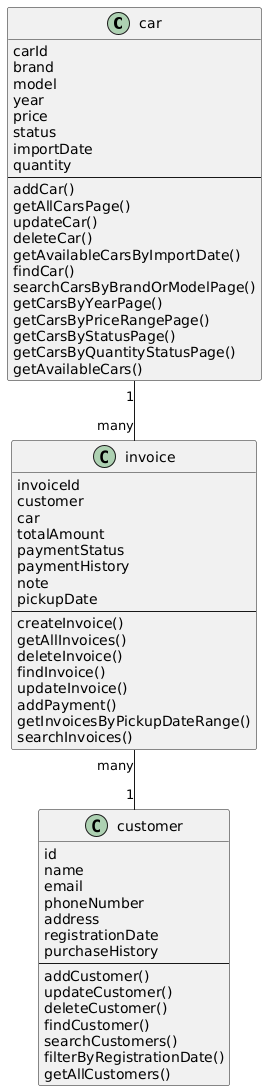

The diagram above was rendered by PlantUML. Its source (embedded in the PNG):
@startuml
car "1" -- "many" invoice
invoice "many"--"1" customer


class car{
     carId
     brand
     model
     year
     price
     status
     importDate
     quantity
    --
    addCar()
    getAllCarsPage()
    updateCar()
    deleteCar()
    getAvailableCarsByImportDate()
    findCar()
    searchCarsByBrandOrModelPage()
    getCarsByYearPage()
    getCarsByPriceRangePage()
    getCarsByStatusPage()
    getCarsByQuantityStatusPage()
    getAvailableCars()
}

class invoice{
    invoiceId
    customer
    car
    totalAmount
    paymentStatus
    paymentHistory
    note
    pickupDate
    --
    createInvoice()
    getAllInvoices()
    deleteInvoice()
    findInvoice()
    updateInvoice()
    addPayment()
    getInvoicesByPickupDateRange()
    searchInvoices()
}

class customer{
    id
    name
    email
    phoneNumber
    address
    registrationDate
    purchaseHistory
    --
    addCustomer()
    updateCustomer()
    deleteCustomer()
    findCustomer()
    searchCustomers()
    filterByRegistrationDate()
    getAllCustomers()
}
@enduml